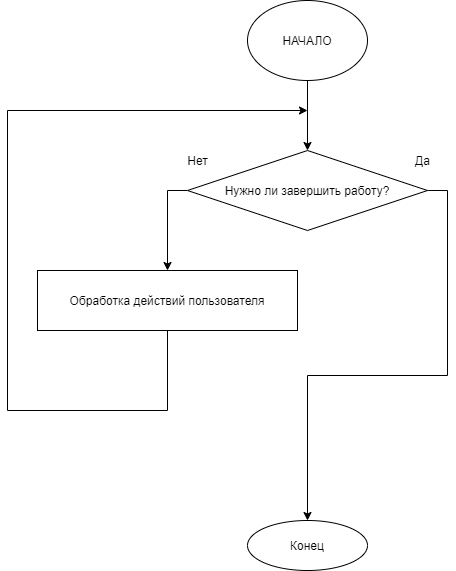

The diagram above was exported from draw.io. Its source (the exported page's mxGraphModel, read from the mxfile embedded in the PNG):
<mxGraphModel dx="1102" dy="827" grid="1" gridSize="10" guides="1" tooltips="1" connect="1" arrows="1" fold="1" page="1" pageScale="1" pageWidth="1100" pageHeight="850" background="none" math="0" shadow="0">
  <root>
    <mxCell id="0" />
    <mxCell id="1" parent="0" />
    <mxCell id="e8Z3Xf0o1s_RDbkilLZ--26" style="edgeStyle=orthogonalEdgeStyle;rounded=0;orthogonalLoop=1;jettySize=auto;html=1;exitX=0.5;exitY=1;exitDx=0;exitDy=0;entryX=0.5;entryY=0;entryDx=0;entryDy=0;" parent="1" source="e8Z3Xf0o1s_RDbkilLZ--1" edge="1">
      <mxGeometry relative="1" as="geometry">
        <mxPoint x="480" y="160" as="targetPoint" />
      </mxGeometry>
    </mxCell>
    <mxCell id="e8Z3Xf0o1s_RDbkilLZ--1" value="НАЧАЛО" style="ellipse;whiteSpace=wrap;html=1;" parent="1" vertex="1">
      <mxGeometry x="420" y="10" width="120" height="80" as="geometry" />
    </mxCell>
    <mxCell id="e8Z3Xf0o1s_RDbkilLZ--12" style="edgeStyle=orthogonalEdgeStyle;rounded=0;orthogonalLoop=1;jettySize=auto;html=1;exitX=1;exitY=0.5;exitDx=0;exitDy=0;entryX=0.5;entryY=0;entryDx=0;entryDy=0;" parent="1" source="e8Z3Xf0o1s_RDbkilLZ--7" target="e8Z3Xf0o1s_RDbkilLZ--20" edge="1">
      <mxGeometry relative="1" as="geometry">
        <mxPoint x="655" y="540" as="targetPoint" />
      </mxGeometry>
    </mxCell>
    <mxCell id="e8Z3Xf0o1s_RDbkilLZ--24" style="edgeStyle=orthogonalEdgeStyle;rounded=0;orthogonalLoop=1;jettySize=auto;html=1;exitX=0;exitY=0.5;exitDx=0;exitDy=0;entryX=0.5;entryY=0;entryDx=0;entryDy=0;" parent="1" source="e8Z3Xf0o1s_RDbkilLZ--7" target="e8Z3Xf0o1s_RDbkilLZ--23" edge="1">
      <mxGeometry relative="1" as="geometry" />
    </mxCell>
    <mxCell id="e8Z3Xf0o1s_RDbkilLZ--7" value="Нужно ли завершить работу?" style="rhombus;whiteSpace=wrap;html=1;" parent="1" vertex="1">
      <mxGeometry x="360" y="160" width="240" height="80" as="geometry" />
    </mxCell>
    <mxCell id="e8Z3Xf0o1s_RDbkilLZ--9" value="Нет" style="text;html=1;align=center;verticalAlign=middle;resizable=0;points=[];autosize=1;strokeColor=none;fillColor=none;" parent="1" vertex="1">
      <mxGeometry x="350" y="160" width="40" height="20" as="geometry" />
    </mxCell>
    <mxCell id="e8Z3Xf0o1s_RDbkilLZ--16" value="Да" style="text;html=1;align=center;verticalAlign=middle;resizable=0;points=[];autosize=1;strokeColor=none;fillColor=none;" parent="1" vertex="1">
      <mxGeometry x="580" y="160" width="30" height="20" as="geometry" />
    </mxCell>
    <mxCell id="e8Z3Xf0o1s_RDbkilLZ--20" value="Конец" style="ellipse;whiteSpace=wrap;html=1;" parent="1" vertex="1">
      <mxGeometry x="420" y="530" width="120" height="50" as="geometry" />
    </mxCell>
    <mxCell id="e8Z3Xf0o1s_RDbkilLZ--28" style="edgeStyle=orthogonalEdgeStyle;rounded=0;orthogonalLoop=1;jettySize=auto;html=1;exitX=0.5;exitY=1;exitDx=0;exitDy=0;" parent="1" source="e8Z3Xf0o1s_RDbkilLZ--23" edge="1">
      <mxGeometry relative="1" as="geometry">
        <mxPoint x="480" y="120" as="targetPoint" />
        <Array as="points">
          <mxPoint x="340" y="420" />
          <mxPoint x="180" y="420" />
          <mxPoint x="180" y="120" />
        </Array>
      </mxGeometry>
    </mxCell>
    <mxCell id="e8Z3Xf0o1s_RDbkilLZ--23" value="Обработка действий пользователя" style="rounded=0;whiteSpace=wrap;html=1;" parent="1" vertex="1">
      <mxGeometry x="210" y="280" width="260" height="60" as="geometry" />
    </mxCell>
  </root>
</mxGraphModel>